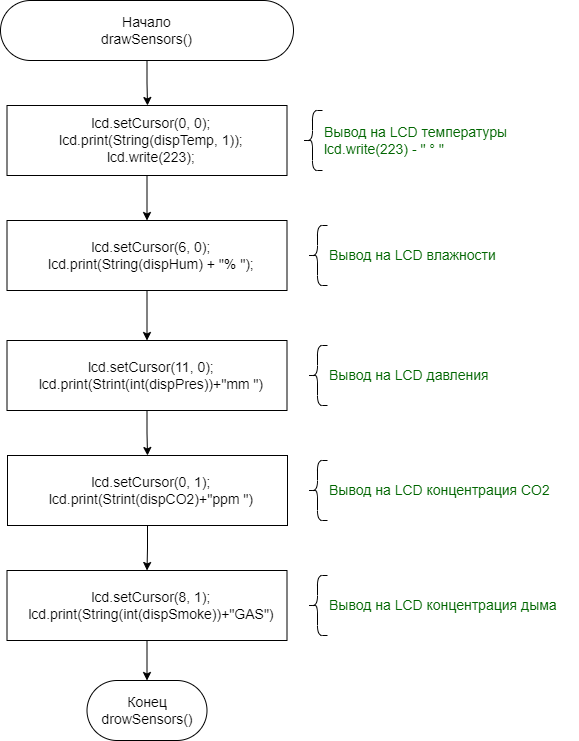

The diagram above was exported from draw.io. Its source (the exported page's mxGraphModel, read from the mxfile embedded in the PNG):
<mxGraphModel dx="5071" dy="1515" grid="1" gridSize="10" guides="1" tooltips="1" connect="1" arrows="1" fold="1" page="1" pageScale="1" pageWidth="827" pageHeight="1169" math="0" shadow="0">
  <root>
    <mxCell id="0" />
    <mxCell id="1" parent="0" />
    <mxCell id="qixYClaeHpY0tzcgmg-Y-1" style="edgeStyle=orthogonalEdgeStyle;rounded=0;orthogonalLoop=1;jettySize=auto;html=1;entryX=0.5;entryY=0;entryDx=0;entryDy=0;fontSize=14;fontColor=#000000;" edge="1" parent="1" source="qixYClaeHpY0tzcgmg-Y-2">
      <mxGeometry relative="1" as="geometry">
        <mxPoint x="-2163" y="175" as="targetPoint" />
      </mxGeometry>
    </mxCell>
    <mxCell id="qixYClaeHpY0tzcgmg-Y-2" value="&lt;font color=&quot;#000000&quot;&gt;Начало&lt;br&gt;drawSensors()&lt;br&gt;&lt;/font&gt;" style="rounded=1;whiteSpace=wrap;html=1;fontSize=14;fontColor=#666666;arcSize=50;" vertex="1" parent="1">
      <mxGeometry x="-2310" y="70" width="293" height="60" as="geometry" />
    </mxCell>
    <mxCell id="qixYClaeHpY0tzcgmg-Y-3" value="Конец&lt;br&gt;drowSensors()" style="rounded=1;whiteSpace=wrap;html=1;fontSize=14;fontColor=#000000;arcSize=50;" vertex="1" parent="1">
      <mxGeometry x="-2223.5" y="750" width="120" height="60" as="geometry" />
    </mxCell>
    <mxCell id="qixYClaeHpY0tzcgmg-Y-4" value="" style="shape=curlyBracket;whiteSpace=wrap;html=1;rounded=1;labelPosition=left;verticalLabelPosition=middle;align=right;verticalAlign=middle;fontSize=14;fontColor=#006600;size=0.5;" vertex="1" parent="1">
      <mxGeometry x="-2008" y="180" width="20" height="60" as="geometry" />
    </mxCell>
    <mxCell id="qixYClaeHpY0tzcgmg-Y-5" value="Вывод на LCD температуры&lt;br&gt;&lt;span style=&quot;text-align: center;&quot;&gt;lcd.write(223) - &quot; ° &quot;&lt;/span&gt;" style="text;html=1;align=left;verticalAlign=middle;resizable=0;points=[];autosize=1;strokeColor=none;fillColor=none;fontSize=14;fontColor=#006600;" vertex="1" parent="1">
      <mxGeometry x="-1988" y="185" width="210" height="50" as="geometry" />
    </mxCell>
    <mxCell id="qixYClaeHpY0tzcgmg-Y-6" style="edgeStyle=orthogonalEdgeStyle;rounded=0;orthogonalLoop=1;jettySize=auto;html=1;entryX=0.5;entryY=0;entryDx=0;entryDy=0;fontSize=14;fontColor=#000000;" edge="1" parent="1" source="qixYClaeHpY0tzcgmg-Y-7" target="qixYClaeHpY0tzcgmg-Y-9">
      <mxGeometry relative="1" as="geometry" />
    </mxCell>
    <mxCell id="qixYClaeHpY0tzcgmg-Y-7" value="&lt;div&gt;&amp;nbsp; lcd.setCursor(0, 0);&lt;/div&gt;&lt;div&gt;&amp;nbsp; lcd.print(String(dispTemp, 1));&lt;/div&gt;&lt;div&gt;&amp;nbsp; lcd.write(223);&lt;/div&gt;" style="rounded=0;whiteSpace=wrap;html=1;fontSize=14;fontColor=#000000;" vertex="1" parent="1">
      <mxGeometry x="-2303.5" y="175" width="280" height="70" as="geometry" />
    </mxCell>
    <mxCell id="qixYClaeHpY0tzcgmg-Y-8" style="edgeStyle=orthogonalEdgeStyle;rounded=0;orthogonalLoop=1;jettySize=auto;html=1;fontSize=14;fontColor=#000000;" edge="1" parent="1" source="qixYClaeHpY0tzcgmg-Y-9" target="qixYClaeHpY0tzcgmg-Y-11">
      <mxGeometry relative="1" as="geometry" />
    </mxCell>
    <mxCell id="qixYClaeHpY0tzcgmg-Y-9" value="&lt;div&gt;&amp;nbsp; lcd.setCursor(6, 0);&lt;/div&gt;&lt;div&gt;&amp;nbsp; lcd.print(String(dispHum) + &quot;% &quot;);&lt;/div&gt;" style="rounded=0;whiteSpace=wrap;html=1;fontSize=14;fontColor=#000000;" vertex="1" parent="1">
      <mxGeometry x="-2303.5" y="290" width="280" height="70" as="geometry" />
    </mxCell>
    <mxCell id="qixYClaeHpY0tzcgmg-Y-10" style="edgeStyle=orthogonalEdgeStyle;rounded=0;orthogonalLoop=1;jettySize=auto;html=1;entryX=0.5;entryY=0;entryDx=0;entryDy=0;fontSize=14;fontColor=#000000;" edge="1" parent="1" source="qixYClaeHpY0tzcgmg-Y-11" target="qixYClaeHpY0tzcgmg-Y-13">
      <mxGeometry relative="1" as="geometry" />
    </mxCell>
    <mxCell id="qixYClaeHpY0tzcgmg-Y-11" value="&lt;div&gt;&amp;nbsp; lcd.setCursor(11, 0);&lt;/div&gt;&lt;div&gt;&amp;nbsp; lcd.print(Strint(int(dispPres))+&quot;mm &quot;)&lt;/div&gt;" style="rounded=0;whiteSpace=wrap;html=1;fontSize=14;fontColor=#000000;" vertex="1" parent="1">
      <mxGeometry x="-2303.5" y="410" width="280" height="70" as="geometry" />
    </mxCell>
    <mxCell id="qixYClaeHpY0tzcgmg-Y-12" style="edgeStyle=orthogonalEdgeStyle;rounded=0;orthogonalLoop=1;jettySize=auto;html=1;entryX=0.5;entryY=0;entryDx=0;entryDy=0;fontSize=14;fontColor=#000000;" edge="1" parent="1" source="qixYClaeHpY0tzcgmg-Y-13" target="qixYClaeHpY0tzcgmg-Y-15">
      <mxGeometry relative="1" as="geometry" />
    </mxCell>
    <mxCell id="qixYClaeHpY0tzcgmg-Y-13" value="&lt;div&gt;&amp;nbsp; lcd.setCursor(0, 1);&lt;/div&gt;&lt;div&gt;&amp;nbsp; lcd.print(Strint(dispCO2)+&quot;ppm &quot;)&lt;/div&gt;" style="rounded=0;whiteSpace=wrap;html=1;fontSize=14;fontColor=#000000;" vertex="1" parent="1">
      <mxGeometry x="-2303" y="525" width="280" height="70" as="geometry" />
    </mxCell>
    <mxCell id="qixYClaeHpY0tzcgmg-Y-14" style="edgeStyle=orthogonalEdgeStyle;rounded=0;orthogonalLoop=1;jettySize=auto;html=1;entryX=0.5;entryY=0;entryDx=0;entryDy=0;fontSize=14;fontColor=#000000;" edge="1" parent="1" source="qixYClaeHpY0tzcgmg-Y-15" target="qixYClaeHpY0tzcgmg-Y-3">
      <mxGeometry relative="1" as="geometry" />
    </mxCell>
    <mxCell id="qixYClaeHpY0tzcgmg-Y-15" value="&lt;div&gt;&amp;nbsp; lcd.setCursor(8, 1);&lt;/div&gt;&lt;div&gt;&amp;nbsp; lcd.print(String(int(dispSmoke))+&quot;GAS&quot;)&lt;/div&gt;" style="rounded=0;whiteSpace=wrap;html=1;fontSize=14;fontColor=#000000;" vertex="1" parent="1">
      <mxGeometry x="-2303.5" y="640" width="280" height="70" as="geometry" />
    </mxCell>
    <mxCell id="qixYClaeHpY0tzcgmg-Y-16" value="" style="shape=curlyBracket;whiteSpace=wrap;html=1;rounded=1;labelPosition=left;verticalLabelPosition=middle;align=right;verticalAlign=middle;fontSize=14;fontColor=#006600;size=0.5;" vertex="1" parent="1">
      <mxGeometry x="-2003" y="295" width="20" height="60" as="geometry" />
    </mxCell>
    <mxCell id="qixYClaeHpY0tzcgmg-Y-17" value="Вывод на LCD влажности" style="text;html=1;align=left;verticalAlign=middle;resizable=0;points=[];autosize=1;strokeColor=none;fillColor=none;fontSize=14;fontColor=#006600;" vertex="1" parent="1">
      <mxGeometry x="-1983" y="310" width="190" height="30" as="geometry" />
    </mxCell>
    <mxCell id="qixYClaeHpY0tzcgmg-Y-18" value="" style="shape=curlyBracket;whiteSpace=wrap;html=1;rounded=1;labelPosition=left;verticalLabelPosition=middle;align=right;verticalAlign=middle;fontSize=14;fontColor=#006600;size=0.5;" vertex="1" parent="1">
      <mxGeometry x="-2003" y="415" width="20" height="60" as="geometry" />
    </mxCell>
    <mxCell id="qixYClaeHpY0tzcgmg-Y-19" value="Вывод на LCD давления" style="text;html=1;align=left;verticalAlign=middle;resizable=0;points=[];autosize=1;strokeColor=none;fillColor=none;fontSize=14;fontColor=#006600;" vertex="1" parent="1">
      <mxGeometry x="-1983" y="430" width="180" height="30" as="geometry" />
    </mxCell>
    <mxCell id="qixYClaeHpY0tzcgmg-Y-20" value="" style="shape=curlyBracket;whiteSpace=wrap;html=1;rounded=1;labelPosition=left;verticalLabelPosition=middle;align=right;verticalAlign=middle;fontSize=14;fontColor=#006600;size=0.5;" vertex="1" parent="1">
      <mxGeometry x="-2003" y="530" width="20" height="60" as="geometry" />
    </mxCell>
    <mxCell id="qixYClaeHpY0tzcgmg-Y-21" value="Вывод на LCD концентрация CO2" style="text;html=1;align=left;verticalAlign=middle;resizable=0;points=[];autosize=1;strokeColor=none;fillColor=none;fontSize=14;fontColor=#006600;" vertex="1" parent="1">
      <mxGeometry x="-1983" y="545" width="240" height="30" as="geometry" />
    </mxCell>
    <mxCell id="qixYClaeHpY0tzcgmg-Y-22" value="Вывод на LCD концентрация дыма" style="text;html=1;align=left;verticalAlign=middle;resizable=0;points=[];autosize=1;strokeColor=none;fillColor=none;fontSize=14;fontColor=#006600;" vertex="1" parent="1">
      <mxGeometry x="-1983" y="660" width="250" height="30" as="geometry" />
    </mxCell>
    <mxCell id="qixYClaeHpY0tzcgmg-Y-23" value="" style="shape=curlyBracket;whiteSpace=wrap;html=1;rounded=1;labelPosition=left;verticalLabelPosition=middle;align=right;verticalAlign=middle;fontSize=14;fontColor=#006600;size=0.5;" vertex="1" parent="1">
      <mxGeometry x="-2003" y="645" width="20" height="60" as="geometry" />
    </mxCell>
  </root>
</mxGraphModel>